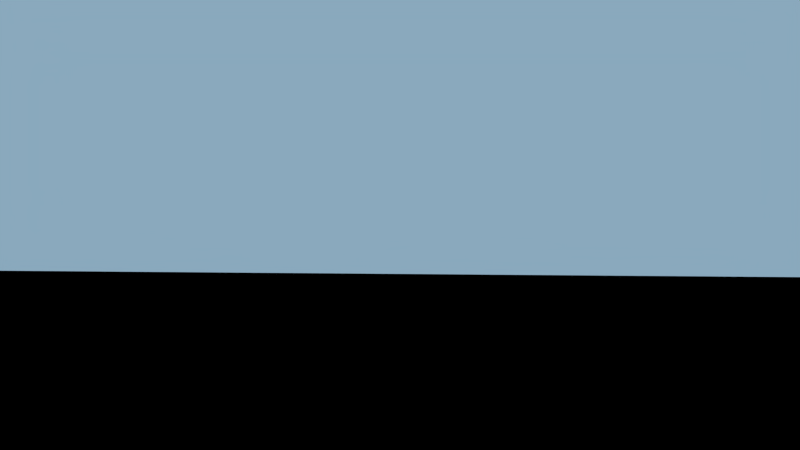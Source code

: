 # Source: au_enszene.blend  (saved by Blender 2.68.0; exported with 4.5.12 LTS)
import bpy
from mathutils import Matrix  # noqa: F401  (used for matrix-valued properties, if any)

bpy.ops.wm.read_factory_settings(use_empty=True)
scene = bpy.context.scene
scene.name = 'Scene'

# ---- collections
col_collection_1 = bpy.data.collections.new('Collection 1'); scene.collection.children.link(col_collection_1)
col_fabrikgeb_ude = bpy.data.collections.new('Fabrikgebäude')  # instanced only; not linked into the scene
col_schneemann = bpy.data.collections.new('Schneemann')  # instanced only; not linked into the scene
col_rentier = bpy.data.collections.new('Rentier')  # instanced only; not linked into the scene
col_baumkrone = bpy.data.collections.new('Baumkrone')  # instanced only; not linked into the scene
col_zuckerstange = bpy.data.collections.new('Zuckerstange')  # instanced only; not linked into the scene

# ---- materials (node trees are filled in below, after node groups)
mat_material = bpy.data.materials.new('Material')
mat_material.alpha_threshold = 0.0
mat_material.roughness = 0.5
mat_material.line_color = (0.0, 0.0, 0.0, 1.0)
mat_material_001 = bpy.data.materials.new('Material.001')
mat_material_001.alpha_threshold = 0.0
mat_material_001.roughness = 0.5
mat_material_001.line_color = (0.0, 0.0, 0.0, 1.0)

# ---- material node trees
mat_material.use_nodes = True; mat_material.node_tree.nodes.clear()
_N = mat_material.node_tree.nodes; _L = mat_material.node_tree.links
n0 = _N.new('ShaderNodeOutputMaterial'); n0.name = 'Material Output'; n0.location = (300, 300)
n1 = _N.new('ShaderNodeEmission'); n1.name = 'Emission'; n1.location = (110, 300)
n1.inputs[0].default_value = (0.2527, 0.3946, 0.5071, 1.0)
_L.new(n1.outputs[0], n0.inputs[0])
n0.is_active_output = True
mat_material_001.use_nodes = True; mat_material_001.node_tree.nodes.clear()
_N = mat_material_001.node_tree.nodes; _L = mat_material_001.node_tree.links
n0 = _N.new('ShaderNodeOutputMaterial'); n0.name = 'Material Output'; n0.location = (300, 300)
n1 = _N.new('ShaderNodeEmission'); n1.name = 'Emission'; n1.location = (110, 300)
n1.inputs[0].default_value = (0.8, 0.8, 0.8, 1.0)
n1.inputs[1].default_value = 50.0
_L.new(n1.outputs[0], n0.inputs[0])
n0.is_active_output = True

# ---- world
world_world_001 = bpy.data.worlds.new('World.001'); scene.world = world_world_001
world_world_001.use_nodes = True; world_world_001.node_tree.nodes.clear()
_N = world_world_001.node_tree.nodes; _L = world_world_001.node_tree.links
n0 = _N.new('ShaderNodeOutputWorld'); n0.name = 'World Output'; n0.location = (300, 300)
n1 = _N.new('ShaderNodeBackground'); n1.name = 'Background'; n1.location = (10, 300)
n1.inputs[0].default_value = (0.008076, 0.008076, 0.008076, 1.0)
n1.inputs[1].default_value = 0.0
_L.new(n1.outputs[0], n0.inputs[0])
n0.is_active_output = True
world_world_001.use_sun_shadow = False
world_world_001.sun_shadow_jitter_overblur = 0.0
world_world_001.cycles.sampling_method = 'MANUAL'
world_world_001.cycles.sample_map_resolution = 256

# ---- cameras
cam_camera = bpy.data.cameras.new('Camera')
cam_camera.clip_end = 100.0
cam_camera.lens = 35.0
cam_camera.sensor_width = 32.0
cam_camera.sensor_height = 18.0
cam_camera.ortho_scale = 7.314
cam_camera.dof.focus_distance = 0.0

# ---- meshes
me_plane_001 = bpy.data.meshes.new('Plane.001')
me_plane_001.from_pydata([(1.0, -1.0, 0.0), (-1.0, -1.0, 0.0), (1.0, 1.0, 0.0), (-1.0, 1.0, 0.0)], [], [(1, 0, 2, 3)])
me_plane_001.materials.append(mat_material)
me_plane_001.use_remesh_preserve_volume = False
me_plane_001.use_remesh_preserve_attributes = False
me_plane_001.use_mirror_vertex_groups = False
me_plane_001.update()
me_plane = bpy.data.meshes.new('Plane')
me_plane.from_pydata([(4.096, -1.022, -1.279), (-3.477, -0.9823, 1.023), (4.096, 0.9779, -1.279), (-3.477, 1.018, 1.023)], [], [(1, 0, 2, 3)])
me_plane.materials.append(mat_material_001)
me_plane.use_remesh_preserve_volume = False
me_plane.use_remesh_preserve_attributes = False
me_plane.use_mirror_vertex_groups = False
me_plane.update()

# ---- objects
ob_himmel = bpy.data.objects.new('Himmel', me_plane_001)
ob_sonne = bpy.data.objects.new('Sonne', me_plane)
ob_camera = bpy.data.objects.new('Camera', cam_camera)
ob_landscape_009 = bpy.data.objects.new('Landscape.009', None)
ob_fabrikgeb_ude = bpy.data.objects.new('Fabrikgebäude', None)
ob_schneemann = bpy.data.objects.new('Schneemann', None)
ob_rentier_001 = bpy.data.objects.new('Rentier.001', None)
ob_rentier = bpy.data.objects.new('Rentier', None)
ob_baumkrone_013 = bpy.data.objects.new('Baumkrone.013', None)
ob_baumkrone_012 = bpy.data.objects.new('Baumkrone.012', None)
ob_baumkrone_011 = bpy.data.objects.new('Baumkrone.011', None)
ob_baumkrone_010 = bpy.data.objects.new('Baumkrone.010', None)
ob_baumkrone_009 = bpy.data.objects.new('Baumkrone.009', None)
ob_baumkrone_008 = bpy.data.objects.new('Baumkrone.008', None)
ob_baumkrone_007 = bpy.data.objects.new('Baumkrone.007', None)
ob_baumkrone_006 = bpy.data.objects.new('Baumkrone.006', None)
ob_baumkrone_005 = bpy.data.objects.new('Baumkrone.005', None)
ob_baumkrone_004 = bpy.data.objects.new('Baumkrone.004', None)
ob_baumkrone_003 = bpy.data.objects.new('Baumkrone.003', None)
ob_baumkrone_002 = bpy.data.objects.new('Baumkrone.002', None)
ob_baumkrone_001 = bpy.data.objects.new('Baumkrone.001', None)
ob_baumkrone = bpy.data.objects.new('Baumkrone', None)
ob_zuckerstange_004 = bpy.data.objects.new('Zuckerstange.004', None)
ob_zuckerstange_003 = bpy.data.objects.new('Zuckerstange.003', None)
ob_zuckerstange_002 = bpy.data.objects.new('Zuckerstange.002', None)
ob_zuckerstange_001 = bpy.data.objects.new('Zuckerstange.001', None)
ob_zuckerstange = bpy.data.objects.new('Zuckerstange', None)

# ---- transforms, parenting, visibility, modifiers, constraints
ob_himmel.location = (-14.54, -0.9081, 12.23)
ob_himmel.rotation_euler = (-0.0, 1.571, 0.0)
ob_himmel.scale = (10.3, 28.0, 16.9)
ob_himmel.lineart.crease_threshold = 0.0
ob_sonne.location = (5.542, 8.164, 9.609)
ob_sonne.rotation_euler = (0.1013, 0.5044, 0.7605)
ob_sonne.scale = (0.518, 2.66, 0.518)
ob_sonne.lineart.crease_threshold = 0.0
ob_camera.location = (11.47, -4.818, 1.311)
ob_camera.rotation_euler = (1.649, -9.866e-06, 1.225)
ob_camera.lock_rotations_4d = False
ob_camera.empty_display_type = 'ARROWS'
ob_camera.color = (0.0, 0.0, 0.0, 0.0)
ob_camera.display_type = 'WIRE'
ob_camera.lineart.crease_threshold = 0.0
ob_landscape_009.location = (0.0, 0.0, 0.0)
ob_fabrikgeb_ude.location = (-1.07, 0.0, 0.7015)
ob_fabrikgeb_ude.rotation_euler = (0.0, -0.0, 1.571)
ob_fabrikgeb_ude.scale = (0.4074, 0.4074, 0.4074)
ob_fabrikgeb_ude.empty_image_offset = (0.0, 0.0)
ob_fabrikgeb_ude.show_instancer_for_render = False
ob_fabrikgeb_ude.instance_type = 'COLLECTION'
ob_fabrikgeb_ude.lineart.crease_threshold = 0.0
ob_schneemann.location = (-0.7049, -3.061, 0.5146)
ob_schneemann.rotation_euler = (0.0, -0.0, 1.842)
ob_schneemann.scale = (0.4404, 0.4404, 0.4404)
ob_schneemann.empty_image_offset = (0.0, 0.0)
ob_schneemann.show_instancer_for_render = False
ob_schneemann.instance_type = 'COLLECTION'
ob_schneemann.lineart.crease_threshold = 0.0
ob_rentier_001.location = (-1.154, 3.464, 0.6732)
ob_rentier_001.rotation_euler = (0.0, -0.0, 1.791)
ob_rentier_001.scale = (0.1766, 0.1766, 0.1766)
ob_rentier_001.empty_image_offset = (0.0, 0.0)
ob_rentier_001.show_instancer_for_render = False
ob_rentier_001.instance_type = 'COLLECTION'
ob_rentier_001.lineart.crease_threshold = 0.0
ob_rentier.location = (-1.061, 4.805, 0.7713)
ob_rentier.rotation_euler = (0.0, -0.0, 0.396)
ob_rentier.scale = (0.1766, 0.1766, 0.1766)
ob_rentier.empty_image_offset = (0.0, 0.0)
ob_rentier.show_instancer_for_render = False
ob_rentier.instance_type = 'COLLECTION'
ob_rentier.lineart.crease_threshold = 0.0
ob_baumkrone_013.location = (3.737, -12.87, 1.144)
ob_baumkrone_013.scale = (0.6027, 0.6027, 0.6027)
ob_baumkrone_013.empty_image_offset = (0.0, 0.0)
ob_baumkrone_013.show_instancer_for_render = False
ob_baumkrone_013.instance_type = 'COLLECTION'
ob_baumkrone_013.lineart.crease_threshold = 0.0
ob_baumkrone_012.location = (6.496, 13.77, 1.425)
ob_baumkrone_012.scale = (0.6027, 0.6027, 0.6027)
ob_baumkrone_012.empty_image_offset = (0.0, 0.0)
ob_baumkrone_012.show_instancer_for_render = False
ob_baumkrone_012.instance_type = 'COLLECTION'
ob_baumkrone_012.lineart.crease_threshold = 0.0
ob_baumkrone_011.location = (2.476, 5.34, 0.7922)
ob_baumkrone_011.scale = (0.4785, 0.4785, 0.4785)
ob_baumkrone_011.empty_image_offset = (0.0, 0.0)
ob_baumkrone_011.show_instancer_for_render = False
ob_baumkrone_011.instance_type = 'COLLECTION'
ob_baumkrone_011.lineart.crease_threshold = 0.0
ob_baumkrone_010.location = (1.058, -5.221, 0.7922)
ob_baumkrone_010.scale = (0.4791, 0.4791, 0.4791)
ob_baumkrone_010.empty_image_offset = (0.0, 0.0)
ob_baumkrone_010.show_instancer_for_render = False
ob_baumkrone_010.instance_type = 'COLLECTION'
ob_baumkrone_010.lineart.crease_threshold = 0.0
ob_baumkrone_009.location = (-6.666, -3.566, 0.9855)
ob_baumkrone_009.scale = (0.7062, 0.7062, 0.7062)
ob_baumkrone_009.empty_image_offset = (0.0, 0.0)
ob_baumkrone_009.show_instancer_for_render = False
ob_baumkrone_009.instance_type = 'COLLECTION'
ob_baumkrone_009.lineart.crease_threshold = 0.0
ob_baumkrone_008.location = (-0.2821, -10.34, 1.066)
ob_baumkrone_008.scale = (0.8725, 0.8725, 0.8725)
ob_baumkrone_008.empty_image_offset = (0.0, 0.0)
ob_baumkrone_008.show_instancer_for_render = False
ob_baumkrone_008.instance_type = 'COLLECTION'
ob_baumkrone_008.lineart.crease_threshold = 0.0
ob_baumkrone_007.location = (1.846, 15.74, 1.346)
ob_baumkrone_007.scale = (0.8308, 0.8308, 0.8308)
ob_baumkrone_007.empty_image_offset = (0.0, 0.0)
ob_baumkrone_007.show_instancer_for_render = False
ob_baumkrone_007.instance_type = 'COLLECTION'
ob_baumkrone_007.lineart.crease_threshold = 0.0
ob_baumkrone_006.location = (-1.149, 10.86, 0.9828)
ob_baumkrone_006.scale = (0.6027, 0.6027, 0.6027)
ob_baumkrone_006.empty_image_offset = (0.0, 0.0)
ob_baumkrone_006.show_instancer_for_render = False
ob_baumkrone_006.instance_type = 'COLLECTION'
ob_baumkrone_006.lineart.crease_threshold = 0.0
ob_baumkrone_005.location = (-0.8863, 13.22, 1.181)
ob_baumkrone_005.scale = (0.7408, 0.7408, 0.7408)
ob_baumkrone_005.empty_image_offset = (0.0, 0.0)
ob_baumkrone_005.show_instancer_for_render = False
ob_baumkrone_005.instance_type = 'COLLECTION'
ob_baumkrone_005.lineart.crease_threshold = 0.0
ob_baumkrone_004.location = (0.5586, 7.967, 1.021)
ob_baumkrone_004.scale = (0.6027, 0.6027, 0.6027)
ob_baumkrone_004.empty_image_offset = (0.0, 0.0)
ob_baumkrone_004.show_instancer_for_render = False
ob_baumkrone_004.instance_type = 'COLLECTION'
ob_baumkrone_004.lineart.crease_threshold = 0.0
ob_baumkrone_003.location = (-4.958, 3.829, 0.7922)
ob_baumkrone_003.scale = (0.8159, 0.8159, 0.8159)
ob_baumkrone_003.empty_image_offset = (0.0, 0.0)
ob_baumkrone_003.show_instancer_for_render = False
ob_baumkrone_003.instance_type = 'COLLECTION'
ob_baumkrone_003.lineart.crease_threshold = 0.0
ob_baumkrone_002.location = (-2.922, 8.821, 1.097)
ob_baumkrone_002.scale = (0.7283, 0.7283, 0.7283)
ob_baumkrone_002.empty_image_offset = (0.0, 0.0)
ob_baumkrone_002.show_instancer_for_render = False
ob_baumkrone_002.instance_type = 'COLLECTION'
ob_baumkrone_002.lineart.crease_threshold = 0.0
ob_baumkrone_001.location = (-2.594, -7.27, 0.7922)
ob_baumkrone_001.scale = (0.6694, 0.6694, 0.6694)
ob_baumkrone_001.empty_image_offset = (0.0, 0.0)
ob_baumkrone_001.show_instancer_for_render = False
ob_baumkrone_001.instance_type = 'COLLECTION'
ob_baumkrone_001.lineart.crease_threshold = 0.0
ob_baumkrone.location = (-3.71, -4.38, 0.7922)
ob_baumkrone.scale = (0.6027, 0.6027, 0.6027)
ob_baumkrone.empty_image_offset = (0.0, 0.0)
ob_baumkrone.show_instancer_for_render = False
ob_baumkrone.instance_type = 'COLLECTION'
ob_baumkrone.lineart.crease_threshold = 0.0
ob_zuckerstange_004.location = (5.385, 6.193, 0.5976)
ob_zuckerstange_004.rotation_euler = (0.02496, -0.1101, 1.521)
ob_zuckerstange_004.scale = (0.1434, 0.1434, 0.1434)
ob_zuckerstange_004.empty_image_offset = (0.0, 0.0)
ob_zuckerstange_004.show_instancer_for_render = False
ob_zuckerstange_004.instance_type = 'COLLECTION'
ob_zuckerstange_004.lineart.crease_threshold = 0.0
ob_zuckerstange_003.location = (3.179, -4.265, 0.5741)
ob_zuckerstange_003.rotation_euler = (-0.05683, -0.1439, -4.334)
ob_zuckerstange_003.scale = (0.1434, 0.1434, 0.1434)
ob_zuckerstange_003.empty_image_offset = (0.0, 0.0)
ob_zuckerstange_003.show_instancer_for_render = False
ob_zuckerstange_003.instance_type = 'COLLECTION'
ob_zuckerstange_003.lineart.crease_threshold = 0.0
ob_zuckerstange_002.location = (-2.611, 2.818, 0.7817)
ob_zuckerstange_002.rotation_euler = (-0.01996, 0.1323, -1.726)
ob_zuckerstange_002.scale = (0.1434, 0.1434, 0.1434)
ob_zuckerstange_002.empty_image_offset = (0.0, 0.0)
ob_zuckerstange_002.show_instancer_for_render = False
ob_zuckerstange_002.instance_type = 'COLLECTION'
ob_zuckerstange_002.lineart.crease_threshold = 0.0
ob_zuckerstange_001.location = (2.68, -4.16, 0.7817)
ob_zuckerstange_001.rotation_euler = (0.0313, -0.1333, -1.888)
ob_zuckerstange_001.scale = (0.1434, 0.1434, 0.1434)
ob_zuckerstange_001.empty_image_offset = (0.0, 0.0)
ob_zuckerstange_001.show_instancer_for_render = False
ob_zuckerstange_001.instance_type = 'COLLECTION'
ob_zuckerstange_001.lineart.crease_threshold = 0.0
ob_zuckerstange.location = (1.403, 2.909, 0.7817)
ob_zuckerstange.rotation_euler = (0.05993, -0.2236, -1.949)
ob_zuckerstange.scale = (0.1434, 0.1434, 0.1434)
ob_zuckerstange.empty_image_offset = (0.0, 0.0)
ob_zuckerstange.show_instancer_for_render = False
ob_zuckerstange.instance_type = 'COLLECTION'
ob_zuckerstange.lineart.crease_threshold = 0.0
ob_fabrikgeb_ude.instance_collection = col_fabrikgeb_ude
ob_schneemann.instance_collection = col_schneemann
ob_rentier_001.instance_collection = col_rentier
ob_rentier.instance_collection = col_rentier
ob_baumkrone_013.instance_collection = col_baumkrone
ob_baumkrone_012.instance_collection = col_baumkrone
ob_baumkrone_011.instance_collection = col_baumkrone
ob_baumkrone_010.instance_collection = col_baumkrone
ob_baumkrone_009.instance_collection = col_baumkrone
ob_baumkrone_008.instance_collection = col_baumkrone
ob_baumkrone_007.instance_collection = col_baumkrone
ob_baumkrone_006.instance_collection = col_baumkrone
ob_baumkrone_005.instance_collection = col_baumkrone
ob_baumkrone_004.instance_collection = col_baumkrone
ob_baumkrone_003.instance_collection = col_baumkrone
ob_baumkrone_002.instance_collection = col_baumkrone
ob_baumkrone_001.instance_collection = col_baumkrone
ob_baumkrone.instance_collection = col_baumkrone
ob_zuckerstange_004.instance_collection = col_zuckerstange
ob_zuckerstange_003.instance_collection = col_zuckerstange
ob_zuckerstange_002.instance_collection = col_zuckerstange
ob_zuckerstange_001.instance_collection = col_zuckerstange
ob_zuckerstange.instance_collection = col_zuckerstange

# ---- collection membership
col_collection_1.objects.link(ob_himmel)
col_collection_1.objects.link(ob_sonne)
col_collection_1.objects.link(ob_camera)
col_collection_1.objects.link(ob_landscape_009)
col_collection_1.objects.link(ob_fabrikgeb_ude)
col_collection_1.objects.link(ob_schneemann)
col_collection_1.objects.link(ob_rentier_001)
col_collection_1.objects.link(ob_rentier)
col_collection_1.objects.link(ob_baumkrone_013)
col_collection_1.objects.link(ob_baumkrone_012)
col_collection_1.objects.link(ob_baumkrone_011)
col_collection_1.objects.link(ob_baumkrone_010)
col_collection_1.objects.link(ob_baumkrone_009)
col_collection_1.objects.link(ob_baumkrone_008)
col_collection_1.objects.link(ob_baumkrone_007)
col_collection_1.objects.link(ob_baumkrone_006)
col_collection_1.objects.link(ob_baumkrone_005)
col_collection_1.objects.link(ob_baumkrone_004)
col_collection_1.objects.link(ob_baumkrone_003)
col_collection_1.objects.link(ob_baumkrone_002)
col_collection_1.objects.link(ob_baumkrone_001)
col_collection_1.objects.link(ob_baumkrone)
col_collection_1.objects.link(ob_zuckerstange_004)
col_collection_1.objects.link(ob_zuckerstange_003)
col_collection_1.objects.link(ob_zuckerstange_002)
col_collection_1.objects.link(ob_zuckerstange_001)
col_collection_1.objects.link(ob_zuckerstange)

# ---- scene / render settings (as saved in the file)
scene.camera = ob_camera
scene.frame_start = 1; scene.frame_end = 250; scene.frame_set(250)
scene.render.engine = 'CYCLES'
scene.render.image_settings.color_mode = 'RGB'
scene.render.image_settings.compression = 90
scene.render.dither_intensity = 0.0
scene.cycles.use_denoising = False
scene.cycles.samples = 100
scene.cycles.sampling_pattern = 'TABULATED_SOBOL'
scene.cycles.light_sampling_threshold = 0.0
scene.cycles.use_adaptive_sampling = False
scene.cycles.use_light_tree = False
scene.cycles.blur_glossy = 0.0
scene.cycles.volume_bounces = 1
scene.cycles.pixel_filter_type = 'GAUSSIAN'
scene.cycles.sample_clamp_indirect = 0.0
scene.view_settings.view_transform = 'Standard'
bpy.context.view_layer.update()
